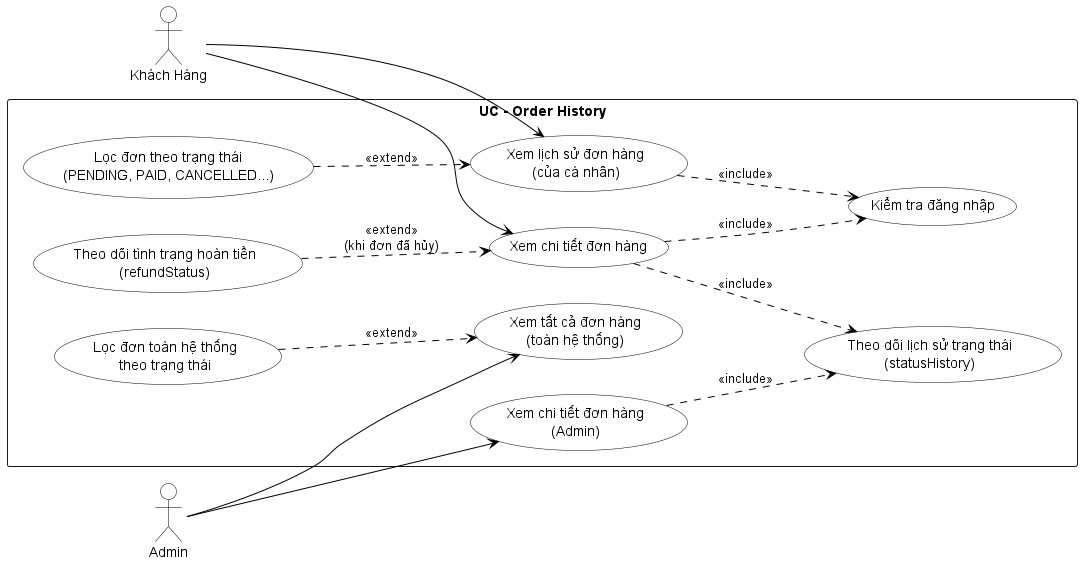

The diagram above was rendered by PlantUML. Its source (embedded in the PNG):
@startuml
left to right direction
skinparam usecase {
  BackgroundColor White
  BorderColor Black
  ArrowColor Black
}
skinparam actor {
  BackgroundColor White
  BorderColor Black
}

actor "Khách Hàng" as KH
actor "Admin" as AD

rectangle "UC - Order History" {

  ' Use case Khách hàng
  usecase "Xem lịch sử đơn hàng\n(của cá nhân)" as UC_HISTORY
  usecase "Lọc đơn theo trạng thái\n(PENDING, PAID, CANCELLED...)" as UC_FILTER_CUST
  usecase "Xem chi tiết đơn hàng" as UC_DETAIL
  usecase "Theo dõi lịch sử trạng thái\n(statusHistory)" as UC_STATUS_TRACK
  usecase "Theo dõi tình trạng hoàn tiền\n(refundStatus)" as UC_REFUND_TRACK
  usecase "Kiểm tra đăng nhập" as UC_AUTH

  ' Use case Admin
  usecase "Xem tất cả đơn hàng\n(toàn hệ thống)" as UC_ADMIN_ALL
  usecase "Lọc đơn toàn hệ thống\ntheo trạng thái" as UC_ADMIN_FILTER
  usecase "Xem chi tiết đơn hàng\n(Admin)" as UC_ADMIN_DETAIL

}

' Tương tác Khách Hàng
KH --> UC_HISTORY
KH --> UC_DETAIL

' Tương tác Admin
AD --> UC_ADMIN_ALL
AD --> UC_ADMIN_DETAIL

' Mối quan hệ của Khách Hàng
UC_FILTER_CUST ..> UC_HISTORY : <<extend>>
UC_HISTORY ..> UC_AUTH : <<include>>
UC_DETAIL ..> UC_AUTH : <<include>>
UC_DETAIL ..> UC_STATUS_TRACK : <<include>>
UC_REFUND_TRACK ..> UC_DETAIL : <<extend>>\n(khi đơn đã hủy)

' Mối quan hệ của Admin
UC_ADMIN_FILTER ..> UC_ADMIN_ALL : <<extend>>
UC_ADMIN_DETAIL ..> UC_STATUS_TRACK : <<include>>

@enduml